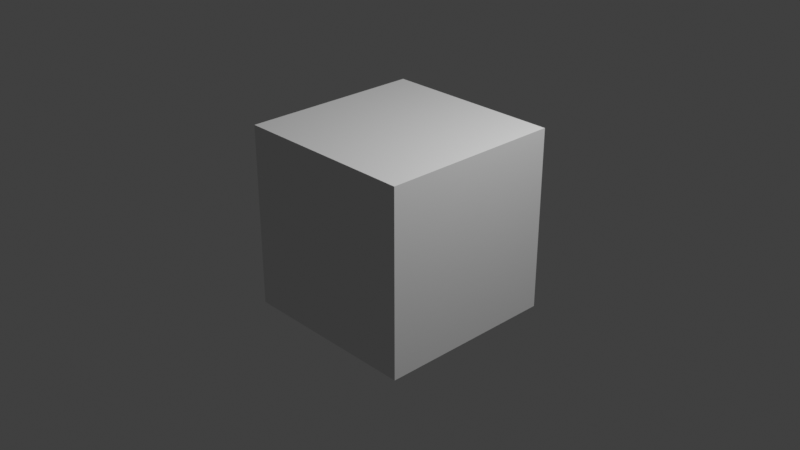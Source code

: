 # Source: t_bmesh_bbox.blend  (saved by Blender 2.80.46; exported with 4.5.12 LTS)
import bpy
from mathutils import Matrix  # noqa: F401  (used for matrix-valued properties, if any)

bpy.ops.wm.read_factory_settings(use_empty=True)
scene = bpy.context.scene
scene.name = 'Scene'

# ---- collections
col_collection = bpy.data.collections.new('Collection'); scene.collection.children.link(col_collection)

# ---- world
world_world = bpy.data.worlds.new('World'); scene.world = world_world
world_world.use_nodes = True; world_world.node_tree.nodes.clear()
_N = world_world.node_tree.nodes; _L = world_world.node_tree.links
n0 = _N.new('ShaderNodeOutputWorld'); n0.name = 'World Output'; n0.location = (300, 300)
n1 = _N.new('ShaderNodeBackground'); n1.name = 'Background'; n1.location = (10, 300)
n1.inputs[0].default_value = (0.05088, 0.05088, 0.05088, 1.0)
_L.new(n1.outputs[0], n0.inputs[0])
n0.is_active_output = True
world_world.color = (0.05088, 0.05088, 0.05088)
world_world.use_sun_shadow = False
world_world.sun_shadow_jitter_overblur = 0.0

# ---- cameras
cam_camera = bpy.data.cameras.new('Camera')
cam_camera.clip_end = 100.0
cam_camera.ortho_scale = 7.314
cam_camera.dof.focus_distance = 0.0
cam_camera.dof.aperture_fstop = 128.0

# ---- lights
light_light = bpy.data.lights.new('Light', 'POINT')
light_light.transmission_factor = 0.0
light_light.cutoff_distance = 30.0
light_light.energy = 1000.0
light_light.shadow_buffer_clip_start = 1.001
light_light.shadow_soft_size = 0.1
light_light.shadow_maximum_resolution = 0.006
light_light.use_absolute_resolution = True

# ---- meshes
me_cube_002 = bpy.data.meshes.new('Cube.002')
me_cube_002.from_pydata([(-1.0, -1.0, -1.0), (-1.0, -1.0, 1.0), (-1.0, 1.0, -1.0), (-1.0, 1.0, 1.0), (1.0, -1.0, -1.0), (1.0, -1.0, 1.0), (1.0, 1.0, -1.0), (1.0, 1.0, 1.0)], [], [(0, 1, 3, 2), (2, 3, 7, 6), (6, 7, 5, 4), (4, 5, 1, 0), (2, 6, 4, 0), (7, 3, 1, 5)])
_uv = me_cube_002.uv_layers.new(name='UVMap')
_uv.uv.foreach_set('vector', [0.375, 0.0, 0.625, 0.0, 0.625, 0.25, 0.375, 0.25, 0.375, 0.25, 0.625, 0.25, 0.625, 0.5, 0.375, 0.5, 0.375, 0.5, 0.625, 0.5, 0.625, 0.75, 0.375, 0.75, 0.375, 0.75, 0.625, 0.75, 0.625, 1.0, 0.375, 1.0, 0.125, 0.5, 0.375, 0.5, 0.375, 0.75, 0.125, 0.75, 0.625, 0.5, 0.875, 0.5, 0.875, 0.75, 0.625, 0.75])
me_cube_002.use_remesh_preserve_volume = False
me_cube_002.use_remesh_preserve_attributes = False
me_cube_002.use_mirror_vertex_groups = False
me_cube_002.update()

# ---- objects
ob_light = bpy.data.objects.new('Light', light_light)
ob_camera = bpy.data.objects.new('Camera', cam_camera)
ob_cube = bpy.data.objects.new('Cube', me_cube_002)

# ---- transforms, parenting, visibility, modifiers, constraints
ob_light.location = (4.076, 1.005, 5.904)
ob_light.rotation_euler = (0.6503, 0.05522, 1.866)
ob_light.lock_rotations_4d = False
ob_light.empty_display_type = 'ARROWS'
ob_light.color = (0.0, 0.0, 0.0, 0.0)
ob_light.lineart.crease_threshold = 0.0
ob_camera.location = (7.359, -6.926, 4.958)
ob_camera.rotation_euler = (1.109, 0.0, 0.8149)
ob_camera.lock_rotations_4d = False
ob_camera.empty_display_type = 'ARROWS'
ob_camera.color = (0.0, 0.0, 0.0, 0.0)
ob_camera.display_type = 'WIRE'
ob_camera.lineart.crease_threshold = 0.0
ob_cube.location = (0.0, 0.0, 0.0)
ob_cube.lineart.crease_threshold = 0.0

# ---- collection membership
col_collection.objects.link(ob_light)
col_collection.objects.link(ob_camera)
col_collection.objects.link(ob_cube)

# ---- scene / render settings (as saved in the file)
scene.camera = ob_camera
scene.frame_start = 1; scene.frame_end = 250; scene.frame_set(1)
scene.render.engine = 'BLENDER_EEVEE_NEXT'
scene.cycles.use_denoising = False
scene.cycles.samples = 128
scene.cycles.sampling_pattern = 'TABULATED_SOBOL'
scene.cycles.use_adaptive_sampling = False
scene.cycles.use_light_tree = False
scene.view_settings.view_transform = 'Standard'
bpy.context.view_layer.update()
